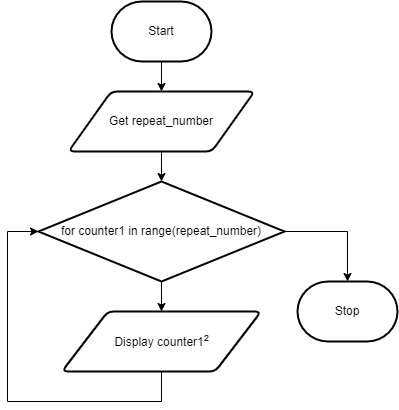

The diagram above was exported from draw.io. Its source (the exported page's mxGraphModel, read from the mxfile embedded in the PNG):
<mxGraphModel dx="1074" dy="717" grid="1" gridSize="10" guides="1" tooltips="1" connect="1" arrows="1" fold="1" page="1" pageScale="1" pageWidth="827" pageHeight="1169" math="0" shadow="0">
  <root>
    <mxCell id="7Z-LrOooxTyzb09muiCP-0" />
    <mxCell id="7Z-LrOooxTyzb09muiCP-1" parent="7Z-LrOooxTyzb09muiCP-0" />
    <mxCell id="7Z-LrOooxTyzb09muiCP-7" value="" style="edgeStyle=none;html=1;" parent="7Z-LrOooxTyzb09muiCP-1" source="7Z-LrOooxTyzb09muiCP-2" target="7Z-LrOooxTyzb09muiCP-3" edge="1">
      <mxGeometry relative="1" as="geometry" />
    </mxCell>
    <mxCell id="7Z-LrOooxTyzb09muiCP-2" value="Start" style="strokeWidth=2;html=1;shape=mxgraph.flowchart.terminator;whiteSpace=wrap;" parent="7Z-LrOooxTyzb09muiCP-1" vertex="1">
      <mxGeometry x="364" y="80" width="100" height="60" as="geometry" />
    </mxCell>
    <mxCell id="7Z-LrOooxTyzb09muiCP-8" value="" style="edgeStyle=none;html=1;" parent="7Z-LrOooxTyzb09muiCP-1" source="7Z-LrOooxTyzb09muiCP-3" edge="1">
      <mxGeometry relative="1" as="geometry">
        <mxPoint x="414" y="260" as="targetPoint" />
      </mxGeometry>
    </mxCell>
    <mxCell id="7Z-LrOooxTyzb09muiCP-3" value="Get repeat_number" style="shape=parallelogram;html=1;strokeWidth=2;perimeter=parallelogramPerimeter;whiteSpace=wrap;rounded=1;arcSize=12;size=0.23;" parent="7Z-LrOooxTyzb09muiCP-1" vertex="1">
      <mxGeometry x="321" y="170" width="186" height="60" as="geometry" />
    </mxCell>
    <mxCell id="2" style="edgeStyle=orthogonalEdgeStyle;html=1;entryX=0;entryY=0.5;entryDx=0;entryDy=0;entryPerimeter=0;rounded=0;" edge="1" parent="7Z-LrOooxTyzb09muiCP-1" source="7Z-LrOooxTyzb09muiCP-5" target="0">
      <mxGeometry relative="1" as="geometry">
        <Array as="points">
          <mxPoint x="414" y="480" />
          <mxPoint x="260" y="480" />
          <mxPoint x="260" y="310" />
        </Array>
      </mxGeometry>
    </mxCell>
    <mxCell id="7Z-LrOooxTyzb09muiCP-5" value="Display counter1&lt;span style=&quot;color: rgb(33 , 33 , 33) ; font-family: &amp;#34;lato&amp;#34; , sans-serif ; font-size: 14.6667px ; text-align: left&quot;&gt;²&lt;/span&gt;" style="shape=parallelogram;html=1;strokeWidth=2;perimeter=parallelogramPerimeter;whiteSpace=wrap;rounded=1;arcSize=12;size=0.23;" parent="7Z-LrOooxTyzb09muiCP-1" vertex="1">
      <mxGeometry x="314.5" y="390" width="199" height="60" as="geometry" />
    </mxCell>
    <mxCell id="7Z-LrOooxTyzb09muiCP-6" value="Stop" style="strokeWidth=2;html=1;shape=mxgraph.flowchart.terminator;whiteSpace=wrap;" parent="7Z-LrOooxTyzb09muiCP-1" vertex="1">
      <mxGeometry x="550" y="360" width="100" height="60" as="geometry" />
    </mxCell>
    <mxCell id="1" value="" style="edgeStyle=none;html=1;" edge="1" parent="7Z-LrOooxTyzb09muiCP-1" source="0" target="7Z-LrOooxTyzb09muiCP-5">
      <mxGeometry relative="1" as="geometry" />
    </mxCell>
    <mxCell id="3" style="edgeStyle=orthogonalEdgeStyle;rounded=0;html=1;entryX=0.5;entryY=0;entryDx=0;entryDy=0;entryPerimeter=0;" edge="1" parent="7Z-LrOooxTyzb09muiCP-1" source="0" target="7Z-LrOooxTyzb09muiCP-6">
      <mxGeometry relative="1" as="geometry" />
    </mxCell>
    <mxCell id="0" value="for counter1 in range(repeat_number)" style="strokeWidth=2;html=1;shape=mxgraph.flowchart.decision;whiteSpace=wrap;" vertex="1" parent="7Z-LrOooxTyzb09muiCP-1">
      <mxGeometry x="291" y="260" width="246" height="100" as="geometry" />
    </mxCell>
  </root>
</mxGraphModel>